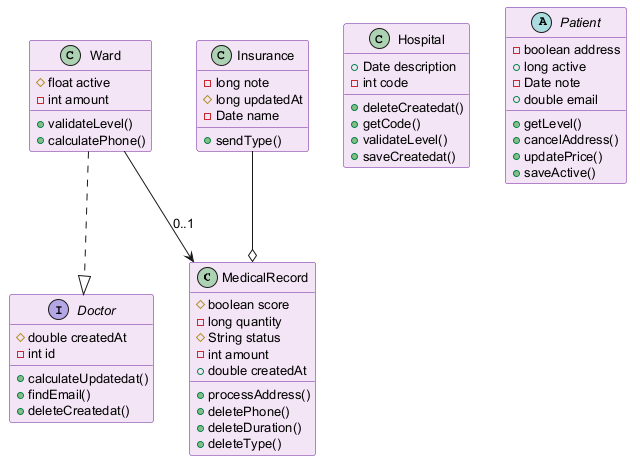

The diagram above was rendered by PlantUML. Its source (embedded in the PNG):
@startuml
skinparam backgroundColor #FFFFFF
skinparam classBackgroundColor #F3E5F5
skinparam classBorderColor #6A1B9A
skinparam defaultFontSize 13
class MedicalRecord {
  #boolean score
  -long quantity
  #String status
  -int amount
  +double createdAt
  +processAddress()
  +deletePhone()
  +deleteDuration()
  +deleteType()
}
interface Doctor {
  #double createdAt
  -int id
  +calculateUpdatedat()
  +findEmail()
  +deleteCreatedat()
}
class Ward {
  #float active
  -int amount
  +validateLevel()
  +calculatePhone()
}
class Insurance {
  -long note
  #long updatedAt
  -Date name
  +sendType()
}
class Hospital {
  +Date description
  -int code
  +deleteCreatedat()
  +getCode()
  +validateLevel()
  +saveCreatedat()
}
abstract class Patient {
  -boolean address
  +long active
  -Date note
  +double email
  +getLevel()
  +cancelAddress()
  +updatePrice()
  +saveActive()
}
Insurance --o MedicalRecord
Ward --> MedicalRecord : "0..1"
Ward ..|> Doctor
@enduml